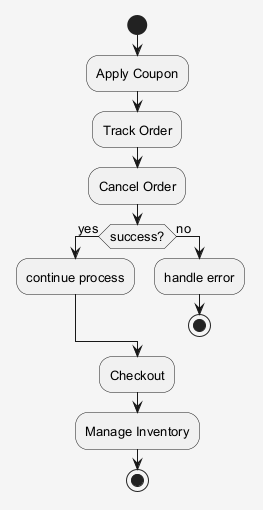

The diagram above was rendered by PlantUML. Its source (embedded in the PNG):
@startuml
skinparam shadowing false
skinparam backgroundColor #F5F5F5
skinparam defaultFontSize 13
start
:Apply Coupon;
:Track Order;
:Cancel Order;
if (success?) then (yes)
:continue process;
else (no)
:handle error;
stop
endif
:Checkout;
:Manage Inventory;
stop
@enduml